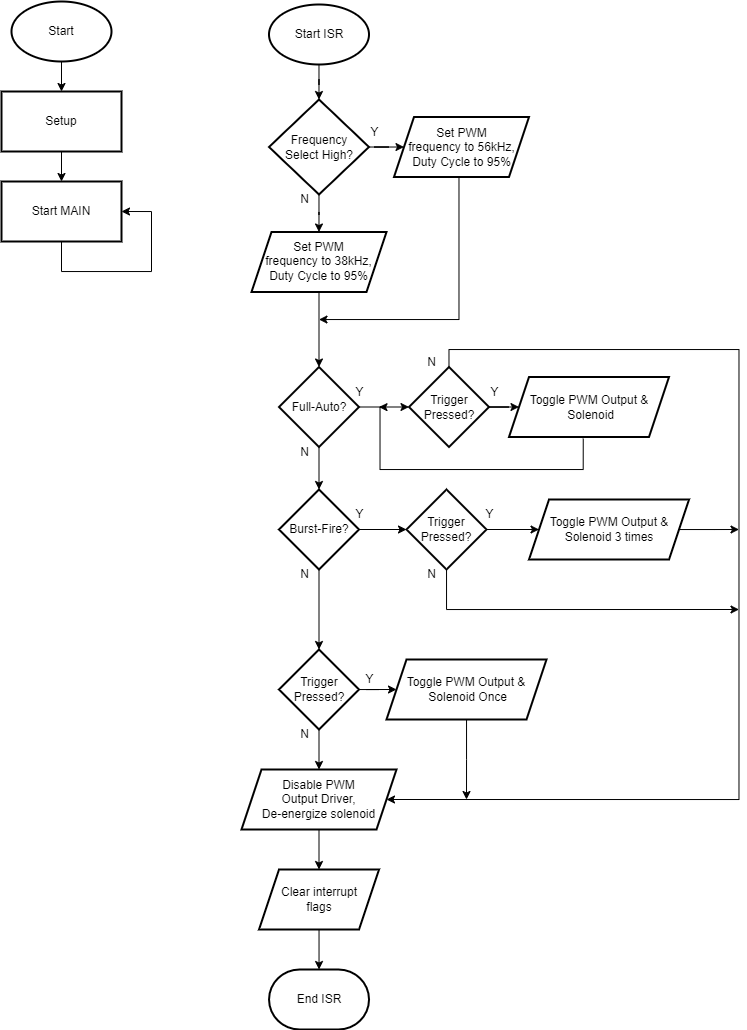

The diagram above was exported from draw.io. Its source (the exported page's mxGraphModel, read from the mxfile embedded in the PNG):
<mxGraphModel dx="2214" dy="642" grid="1" gridSize="10" guides="1" tooltips="1" connect="1" arrows="1" fold="1" page="1" pageScale="1" pageWidth="850" pageHeight="1100" math="0" shadow="0">
  <root>
    <mxCell id="0" />
    <mxCell id="1" parent="0" />
    <mxCell id="UbgbNVWz8KxydePqNQiI-3" value="" style="edgeStyle=orthogonalEdgeStyle;rounded=0;orthogonalLoop=1;jettySize=auto;html=1;" parent="1" source="UbgbNVWz8KxydePqNQiI-1" target="UbgbNVWz8KxydePqNQiI-2" edge="1">
      <mxGeometry relative="1" as="geometry" />
    </mxCell>
    <mxCell id="UbgbNVWz8KxydePqNQiI-1" value="Start" style="strokeWidth=2;html=1;shape=mxgraph.flowchart.start_1;whiteSpace=wrap;" parent="1" vertex="1">
      <mxGeometry x="-810" y="35" width="100" height="60" as="geometry" />
    </mxCell>
    <mxCell id="UbgbNVWz8KxydePqNQiI-5" value="" style="edgeStyle=orthogonalEdgeStyle;rounded=0;orthogonalLoop=1;jettySize=auto;html=1;" parent="1" source="UbgbNVWz8KxydePqNQiI-2" target="UbgbNVWz8KxydePqNQiI-4" edge="1">
      <mxGeometry relative="1" as="geometry" />
    </mxCell>
    <mxCell id="UbgbNVWz8KxydePqNQiI-2" value="Setup" style="whiteSpace=wrap;html=1;strokeWidth=2;" parent="1" vertex="1">
      <mxGeometry x="-820" y="125" width="120" height="60" as="geometry" />
    </mxCell>
    <mxCell id="UbgbNVWz8KxydePqNQiI-6" style="edgeStyle=orthogonalEdgeStyle;rounded=0;orthogonalLoop=1;jettySize=auto;html=1;entryX=1;entryY=0.5;entryDx=0;entryDy=0;" parent="1" source="UbgbNVWz8KxydePqNQiI-4" target="UbgbNVWz8KxydePqNQiI-4" edge="1">
      <mxGeometry relative="1" as="geometry">
        <mxPoint x="-670" y="205" as="targetPoint" />
        <Array as="points">
          <mxPoint x="-760" y="305" />
          <mxPoint x="-670" y="305" />
          <mxPoint x="-670" y="245" />
        </Array>
      </mxGeometry>
    </mxCell>
    <mxCell id="UbgbNVWz8KxydePqNQiI-4" value="Start MAIN" style="whiteSpace=wrap;html=1;strokeWidth=2;" parent="1" vertex="1">
      <mxGeometry x="-820" y="215" width="120" height="60" as="geometry" />
    </mxCell>
    <mxCell id="UbgbNVWz8KxydePqNQiI-9" value="" style="edgeStyle=orthogonalEdgeStyle;rounded=0;orthogonalLoop=1;jettySize=auto;html=1;" parent="1" source="UbgbNVWz8KxydePqNQiI-7" target="UbgbNVWz8KxydePqNQiI-8" edge="1">
      <mxGeometry relative="1" as="geometry" />
    </mxCell>
    <mxCell id="UbgbNVWz8KxydePqNQiI-7" value="Start ISR" style="strokeWidth=2;html=1;shape=mxgraph.flowchart.start_1;whiteSpace=wrap;" parent="1" vertex="1">
      <mxGeometry x="-552.5" y="38" width="100" height="60" as="geometry" />
    </mxCell>
    <mxCell id="UbgbNVWz8KxydePqNQiI-11" value="" style="edgeStyle=orthogonalEdgeStyle;rounded=0;orthogonalLoop=1;jettySize=auto;html=1;" parent="1" source="UbgbNVWz8KxydePqNQiI-8" target="UbgbNVWz8KxydePqNQiI-10" edge="1">
      <mxGeometry relative="1" as="geometry" />
    </mxCell>
    <mxCell id="UbgbNVWz8KxydePqNQiI-13" value="" style="edgeStyle=orthogonalEdgeStyle;rounded=0;orthogonalLoop=1;jettySize=auto;html=1;" parent="1" source="UbgbNVWz8KxydePqNQiI-8" target="UbgbNVWz8KxydePqNQiI-12" edge="1">
      <mxGeometry relative="1" as="geometry" />
    </mxCell>
    <mxCell id="UbgbNVWz8KxydePqNQiI-8" value="Frequency&lt;div&gt;Select High?&lt;/div&gt;" style="rhombus;whiteSpace=wrap;html=1;strokeWidth=2;" parent="1" vertex="1">
      <mxGeometry x="-552.5" y="133" width="100" height="95" as="geometry" />
    </mxCell>
    <mxCell id="UbgbNVWz8KxydePqNQiI-17" value="" style="edgeStyle=orthogonalEdgeStyle;rounded=0;orthogonalLoop=1;jettySize=auto;html=1;exitX=0.5;exitY=1;exitDx=0;exitDy=0;" parent="1" source="UbgbNVWz8KxydePqNQiI-10" target="UbgbNVWz8KxydePqNQiI-16" edge="1">
      <mxGeometry relative="1" as="geometry">
        <mxPoint x="-502.5" y="370.5" as="sourcePoint" />
      </mxGeometry>
    </mxCell>
    <mxCell id="UbgbNVWz8KxydePqNQiI-10" value="Set PWM&lt;div&gt;frequency to 38kHz,&lt;/div&gt;&lt;div&gt;Duty Cycle to 95%&lt;/div&gt;" style="shape=parallelogram;perimeter=parallelogramPerimeter;whiteSpace=wrap;html=1;fixedSize=1;strokeWidth=2;" parent="1" vertex="1">
      <mxGeometry x="-570" y="265.5" width="135" height="60" as="geometry" />
    </mxCell>
    <mxCell id="detruE3mqIv80y11Yhen-1" style="edgeStyle=orthogonalEdgeStyle;rounded=0;orthogonalLoop=1;jettySize=auto;html=1;" edge="1" parent="1" source="UbgbNVWz8KxydePqNQiI-12">
      <mxGeometry relative="1" as="geometry">
        <mxPoint x="-502.5" y="353" as="targetPoint" />
        <Array as="points">
          <mxPoint x="-362.5" y="353" />
          <mxPoint x="-502.5" y="353" />
        </Array>
      </mxGeometry>
    </mxCell>
    <mxCell id="UbgbNVWz8KxydePqNQiI-12" value="Set PWM&lt;div&gt;frequency to 56kHz,&lt;/div&gt;&lt;div&gt;Duty Cycle to 95%&lt;/div&gt;" style="shape=parallelogram;perimeter=parallelogramPerimeter;whiteSpace=wrap;html=1;fixedSize=1;strokeWidth=2;" parent="1" vertex="1">
      <mxGeometry x="-427.5" y="150.5" width="135" height="60" as="geometry" />
    </mxCell>
    <mxCell id="UbgbNVWz8KxydePqNQiI-14" value="N" style="text;html=1;align=center;verticalAlign=middle;resizable=0;points=[];autosize=1;strokeColor=none;fillColor=none;" parent="1" vertex="1">
      <mxGeometry x="-532.5" y="218" width="30" height="30" as="geometry" />
    </mxCell>
    <mxCell id="UbgbNVWz8KxydePqNQiI-15" value="Y" style="text;html=1;align=center;verticalAlign=middle;resizable=0;points=[];autosize=1;strokeColor=none;fillColor=none;" parent="1" vertex="1">
      <mxGeometry x="-462.5" y="150.5" width="30" height="30" as="geometry" />
    </mxCell>
    <mxCell id="UbgbNVWz8KxydePqNQiI-19" value="" style="edgeStyle=orthogonalEdgeStyle;rounded=0;orthogonalLoop=1;jettySize=auto;html=1;" parent="1" source="UbgbNVWz8KxydePqNQiI-16" target="UbgbNVWz8KxydePqNQiI-18" edge="1">
      <mxGeometry relative="1" as="geometry" />
    </mxCell>
    <mxCell id="UbgbNVWz8KxydePqNQiI-45" value="" style="edgeStyle=orthogonalEdgeStyle;rounded=0;orthogonalLoop=1;jettySize=auto;html=1;" parent="1" source="UbgbNVWz8KxydePqNQiI-16" target="UbgbNVWz8KxydePqNQiI-44" edge="1">
      <mxGeometry relative="1" as="geometry" />
    </mxCell>
    <mxCell id="UbgbNVWz8KxydePqNQiI-16" value="Full-Auto?" style="rhombus;whiteSpace=wrap;html=1;strokeWidth=2;" parent="1" vertex="1">
      <mxGeometry x="-542.5" y="400.5" width="80" height="80" as="geometry" />
    </mxCell>
    <mxCell id="detruE3mqIv80y11Yhen-4" style="edgeStyle=orthogonalEdgeStyle;rounded=0;orthogonalLoop=1;jettySize=auto;html=1;entryX=0;entryY=0.5;entryDx=0;entryDy=0;" edge="1" parent="1" source="UbgbNVWz8KxydePqNQiI-18" target="UbgbNVWz8KxydePqNQiI-24">
      <mxGeometry relative="1" as="geometry" />
    </mxCell>
    <mxCell id="detruE3mqIv80y11Yhen-15" style="edgeStyle=orthogonalEdgeStyle;rounded=0;orthogonalLoop=1;jettySize=auto;html=1;entryX=1;entryY=0.5;entryDx=0;entryDy=0;" edge="1" parent="1" source="UbgbNVWz8KxydePqNQiI-18" target="UbgbNVWz8KxydePqNQiI-124">
      <mxGeometry relative="1" as="geometry">
        <Array as="points">
          <mxPoint x="-372.5" y="383" />
          <mxPoint x="-82.5" y="383" />
          <mxPoint x="-82.5" y="833" />
        </Array>
      </mxGeometry>
    </mxCell>
    <mxCell id="UbgbNVWz8KxydePqNQiI-18" value="Trigger&lt;div&gt;Pressed?&lt;/div&gt;" style="rhombus;whiteSpace=wrap;html=1;strokeWidth=2;" parent="1" vertex="1">
      <mxGeometry x="-412.5" y="400.5" width="80" height="80" as="geometry" />
    </mxCell>
    <mxCell id="detruE3mqIv80y11Yhen-3" style="edgeStyle=orthogonalEdgeStyle;rounded=0;orthogonalLoop=1;jettySize=auto;html=1;exitX=0.464;exitY=1.027;exitDx=0;exitDy=0;exitPerimeter=0;" edge="1" parent="1" source="UbgbNVWz8KxydePqNQiI-24">
      <mxGeometry relative="1" as="geometry">
        <mxPoint x="-442.5" y="440.5" as="targetPoint" />
        <Array as="points">
          <mxPoint x="-238.5" y="503" />
          <mxPoint x="-441.5" y="503" />
          <mxPoint x="-441.5" y="441" />
        </Array>
      </mxGeometry>
    </mxCell>
    <mxCell id="UbgbNVWz8KxydePqNQiI-24" value="Toggle PWM Output &amp;amp;&lt;div&gt;&amp;nbsp;Solenoid&lt;/div&gt;" style="shape=parallelogram;perimeter=parallelogramPerimeter;whiteSpace=wrap;html=1;fixedSize=1;strokeWidth=2;" parent="1" vertex="1">
      <mxGeometry x="-312.5" y="410.5" width="160" height="60" as="geometry" />
    </mxCell>
    <mxCell id="UbgbNVWz8KxydePqNQiI-35" value="Y" style="text;html=1;align=center;verticalAlign=middle;resizable=0;points=[];autosize=1;strokeColor=none;fillColor=none;" parent="1" vertex="1">
      <mxGeometry x="-342.5" y="410.5" width="30" height="30" as="geometry" />
    </mxCell>
    <mxCell id="UbgbNVWz8KxydePqNQiI-36" value="Y" style="text;html=1;align=center;verticalAlign=middle;resizable=0;points=[];autosize=1;strokeColor=none;fillColor=none;" parent="1" vertex="1">
      <mxGeometry x="-477.5" y="410.5" width="30" height="30" as="geometry" />
    </mxCell>
    <mxCell id="UbgbNVWz8KxydePqNQiI-43" value="N" style="text;html=1;align=center;verticalAlign=middle;resizable=0;points=[];autosize=1;strokeColor=none;fillColor=none;" parent="1" vertex="1">
      <mxGeometry x="-405" y="380.5" width="30" height="30" as="geometry" />
    </mxCell>
    <mxCell id="UbgbNVWz8KxydePqNQiI-109" value="" style="edgeStyle=orthogonalEdgeStyle;rounded=0;orthogonalLoop=1;jettySize=auto;html=1;entryX=0.5;entryY=0;entryDx=0;entryDy=0;" parent="1" source="UbgbNVWz8KxydePqNQiI-44" target="UbgbNVWz8KxydePqNQiI-108" edge="1">
      <mxGeometry relative="1" as="geometry" />
    </mxCell>
    <mxCell id="detruE3mqIv80y11Yhen-12" style="edgeStyle=orthogonalEdgeStyle;rounded=0;orthogonalLoop=1;jettySize=auto;html=1;entryX=0;entryY=0.5;entryDx=0;entryDy=0;exitX=1;exitY=0.5;exitDx=0;exitDy=0;" edge="1" parent="1" source="UbgbNVWz8KxydePqNQiI-44" target="UbgbNVWz8KxydePqNQiI-46">
      <mxGeometry relative="1" as="geometry">
        <mxPoint x="-460.00000000000045" y="553" as="sourcePoint" />
      </mxGeometry>
    </mxCell>
    <mxCell id="UbgbNVWz8KxydePqNQiI-44" value="Burst-Fire?" style="rhombus;whiteSpace=wrap;html=1;strokeWidth=2;" parent="1" vertex="1">
      <mxGeometry x="-542.5" y="523" width="80" height="80" as="geometry" />
    </mxCell>
    <mxCell id="detruE3mqIv80y11Yhen-7" style="edgeStyle=orthogonalEdgeStyle;rounded=0;orthogonalLoop=1;jettySize=auto;html=1;" edge="1" parent="1" source="UbgbNVWz8KxydePqNQiI-46">
      <mxGeometry relative="1" as="geometry">
        <mxPoint x="-82.5" y="643" as="targetPoint" />
        <Array as="points">
          <mxPoint x="-374.5" y="643" />
        </Array>
      </mxGeometry>
    </mxCell>
    <mxCell id="detruE3mqIv80y11Yhen-11" style="edgeStyle=orthogonalEdgeStyle;rounded=0;orthogonalLoop=1;jettySize=auto;html=1;entryX=0;entryY=0.5;entryDx=0;entryDy=0;" edge="1" parent="1" source="UbgbNVWz8KxydePqNQiI-46" target="detruE3mqIv80y11Yhen-8">
      <mxGeometry relative="1" as="geometry" />
    </mxCell>
    <mxCell id="UbgbNVWz8KxydePqNQiI-46" value="Trigger&lt;div&gt;Pressed?&lt;/div&gt;" style="rhombus;whiteSpace=wrap;html=1;strokeWidth=2;" parent="1" vertex="1">
      <mxGeometry x="-415" y="523" width="80" height="80" as="geometry" />
    </mxCell>
    <mxCell id="UbgbNVWz8KxydePqNQiI-113" value="" style="edgeStyle=orthogonalEdgeStyle;rounded=0;orthogonalLoop=1;jettySize=auto;html=1;entryX=0;entryY=0.5;entryDx=0;entryDy=0;" parent="1" source="UbgbNVWz8KxydePqNQiI-108" target="detruE3mqIv80y11Yhen-14" edge="1">
      <mxGeometry relative="1" as="geometry">
        <mxPoint x="-427.5" y="722.9999999999998" as="targetPoint" />
      </mxGeometry>
    </mxCell>
    <mxCell id="UbgbNVWz8KxydePqNQiI-108" value="Trigger&lt;div&gt;Pressed?&lt;/div&gt;" style="rhombus;whiteSpace=wrap;html=1;strokeWidth=2;" parent="1" vertex="1">
      <mxGeometry x="-542.5" y="683" width="80" height="80" as="geometry" />
    </mxCell>
    <mxCell id="UbgbNVWz8KxydePqNQiI-131" value="" style="edgeStyle=orthogonalEdgeStyle;rounded=0;orthogonalLoop=1;jettySize=auto;html=1;" parent="1" source="UbgbNVWz8KxydePqNQiI-124" target="UbgbNVWz8KxydePqNQiI-130" edge="1">
      <mxGeometry relative="1" as="geometry" />
    </mxCell>
    <mxCell id="UbgbNVWz8KxydePqNQiI-124" value="Disable PWM&lt;div&gt;Output Driver,&lt;div&gt;De-energize solenoid&lt;/div&gt;&lt;/div&gt;" style="shape=parallelogram;perimeter=parallelogramPerimeter;whiteSpace=wrap;html=1;fixedSize=1;strokeWidth=2;" parent="1" vertex="1">
      <mxGeometry x="-580" y="803" width="155" height="60" as="geometry" />
    </mxCell>
    <mxCell id="UbgbNVWz8KxydePqNQiI-134" value="" style="edgeStyle=orthogonalEdgeStyle;rounded=0;orthogonalLoop=1;jettySize=auto;html=1;" parent="1" source="UbgbNVWz8KxydePqNQiI-130" target="UbgbNVWz8KxydePqNQiI-133" edge="1">
      <mxGeometry relative="1" as="geometry" />
    </mxCell>
    <mxCell id="UbgbNVWz8KxydePqNQiI-130" value="Clear interrupt&lt;div&gt;flags&lt;/div&gt;" style="shape=parallelogram;perimeter=parallelogramPerimeter;whiteSpace=wrap;html=1;fixedSize=1;strokeWidth=2;" parent="1" vertex="1">
      <mxGeometry x="-562.47" y="903" width="120" height="60" as="geometry" />
    </mxCell>
    <mxCell id="UbgbNVWz8KxydePqNQiI-133" value="End ISR" style="strokeWidth=2;html=1;shape=mxgraph.flowchart.terminator;whiteSpace=wrap;" parent="1" vertex="1">
      <mxGeometry x="-552.47" y="1003" width="100" height="60" as="geometry" />
    </mxCell>
    <mxCell id="UbgbNVWz8KxydePqNQiI-136" value="Y" style="text;html=1;align=center;verticalAlign=middle;resizable=0;points=[];autosize=1;strokeColor=none;fillColor=none;" parent="1" vertex="1">
      <mxGeometry x="-467.5" y="698" width="30" height="30" as="geometry" />
    </mxCell>
    <mxCell id="UbgbNVWz8KxydePqNQiI-137" value="N" style="text;html=1;align=center;verticalAlign=middle;resizable=0;points=[];autosize=1;strokeColor=none;fillColor=none;" parent="1" vertex="1">
      <mxGeometry x="-532.5" y="753" width="30" height="30" as="geometry" />
    </mxCell>
    <mxCell id="UbgbNVWz8KxydePqNQiI-139" value="N" style="text;html=1;align=center;verticalAlign=middle;resizable=0;points=[];autosize=1;strokeColor=none;fillColor=none;" parent="1" vertex="1">
      <mxGeometry x="-405" y="593" width="30" height="30" as="geometry" />
    </mxCell>
    <mxCell id="UbgbNVWz8KxydePqNQiI-142" value="N" style="text;html=1;align=center;verticalAlign=middle;resizable=0;points=[];autosize=1;strokeColor=none;fillColor=none;" parent="1" vertex="1">
      <mxGeometry x="-532.5" y="593" width="30" height="30" as="geometry" />
    </mxCell>
    <mxCell id="UbgbNVWz8KxydePqNQiI-143" value="N" style="text;html=1;align=center;verticalAlign=middle;resizable=0;points=[];autosize=1;strokeColor=none;fillColor=none;" parent="1" vertex="1">
      <mxGeometry x="-532.5" y="470.5" width="30" height="30" as="geometry" />
    </mxCell>
    <mxCell id="UbgbNVWz8KxydePqNQiI-145" value="Y" style="text;html=1;align=center;verticalAlign=middle;resizable=0;points=[];autosize=1;strokeColor=none;fillColor=none;" parent="1" vertex="1">
      <mxGeometry x="-347.5" y="533" width="30" height="30" as="geometry" />
    </mxCell>
    <mxCell id="UbgbNVWz8KxydePqNQiI-146" value="Y" style="text;html=1;align=center;verticalAlign=middle;resizable=0;points=[];autosize=1;strokeColor=none;fillColor=none;" parent="1" vertex="1">
      <mxGeometry x="-477.5" y="533" width="30" height="30" as="geometry" />
    </mxCell>
    <mxCell id="detruE3mqIv80y11Yhen-13" style="edgeStyle=orthogonalEdgeStyle;rounded=0;orthogonalLoop=1;jettySize=auto;html=1;" edge="1" parent="1" source="detruE3mqIv80y11Yhen-8">
      <mxGeometry relative="1" as="geometry">
        <mxPoint x="-82.5" y="563" as="targetPoint" />
      </mxGeometry>
    </mxCell>
    <mxCell id="detruE3mqIv80y11Yhen-8" value="Toggle PWM Output &amp;amp; Solenoid 3 times" style="shape=parallelogram;perimeter=parallelogramPerimeter;whiteSpace=wrap;html=1;fixedSize=1;strokeWidth=2;" vertex="1" parent="1">
      <mxGeometry x="-292.47" y="533" width="160" height="60" as="geometry" />
    </mxCell>
    <mxCell id="detruE3mqIv80y11Yhen-17" style="edgeStyle=orthogonalEdgeStyle;rounded=0;orthogonalLoop=1;jettySize=auto;html=1;" edge="1" parent="1" source="detruE3mqIv80y11Yhen-14">
      <mxGeometry relative="1" as="geometry">
        <mxPoint x="-355" y="833" as="targetPoint" />
      </mxGeometry>
    </mxCell>
    <mxCell id="detruE3mqIv80y11Yhen-14" value="Toggle PWM Output &amp;amp;&lt;div&gt;&amp;nbsp;Solenoid Once&lt;/div&gt;" style="shape=parallelogram;perimeter=parallelogramPerimeter;whiteSpace=wrap;html=1;fixedSize=1;strokeWidth=2;" vertex="1" parent="1">
      <mxGeometry x="-435" y="693" width="160" height="60" as="geometry" />
    </mxCell>
    <mxCell id="detruE3mqIv80y11Yhen-16" style="edgeStyle=orthogonalEdgeStyle;rounded=0;orthogonalLoop=1;jettySize=auto;html=1;entryX=0.5;entryY=0;entryDx=0;entryDy=0;" edge="1" parent="1" source="UbgbNVWz8KxydePqNQiI-108" target="UbgbNVWz8KxydePqNQiI-124">
      <mxGeometry relative="1" as="geometry" />
    </mxCell>
  </root>
</mxGraphModel>